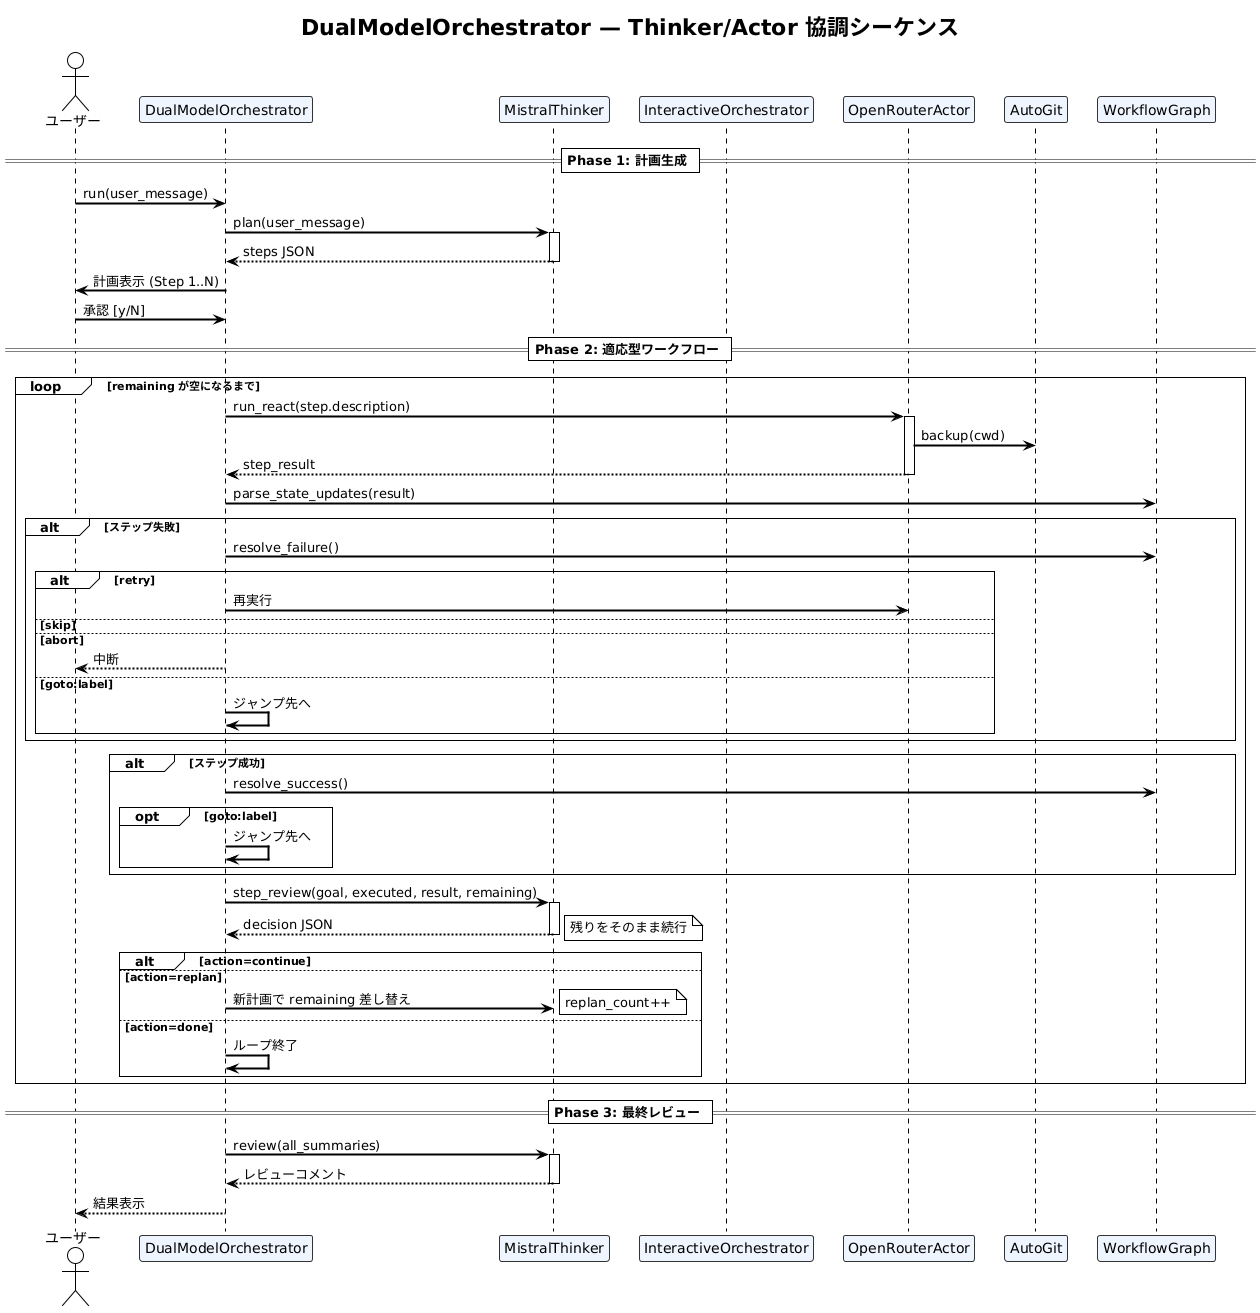

The diagram above was rendered by PlantUML. Its source (embedded in the PNG):
@startuml
!theme plain
skinparam backgroundColor #FAFAFA
skinparam SequenceArrowThickness 2
skinparam ParticipantBorderColor #333333
skinparam ParticipantBackgroundColor #EEF5FF

title DualModelOrchestrator — Thinker/Actor 協調シーケンス

actor ユーザー as U
participant "DualModelOrchestrator" as DMO
participant "MistralThinker" as MT
participant "InteractiveOrchestrator" as IO
participant "OpenRouterActor" as OA
participant "AutoGit" as AG
participant "WorkflowGraph" as WG

== Phase 1: 計画生成 ==

U -> DMO : run(user_message)
DMO -> MT : plan(user_message)
activate MT
MT --> DMO : steps JSON
deactivate MT
DMO -> U : 計画表示 (Step 1..N)
U -> DMO : 承認 [y/N]

== Phase 2: 適応型ワークフロー ==

loop remaining が空になるまで

  DMO -> OA : run_react(step.description)
  activate OA
  OA -> AG : backup(cwd)
  OA --> DMO : step_result
  deactivate OA

  DMO -> WG : parse_state_updates(result)

  alt ステップ失敗
    DMO -> WG : resolve_failure()
    alt retry
      DMO -> OA : 再実行
    else skip
      note right: 次ステップへ
    else abort
      DMO --> U : 中断
    else goto:label
      DMO -> DMO : ジャンプ先へ
    end
  end

  alt ステップ成功
    DMO -> WG : resolve_success()
    opt goto:label
      DMO -> DMO : ジャンプ先へ
    end
  end

  DMO -> MT : step_review(goal, executed, result, remaining)
  activate MT
  MT --> DMO : decision JSON
  deactivate MT

  alt action=continue
    note right: 残りをそのまま続行
  else action=replan
    DMO -> MT : 新計画で remaining 差し替え
    note right: replan_count++
  else action=done
    DMO -> DMO : ループ終了
  end

end

== Phase 3: 最終レビュー ==

DMO -> MT : review(all_summaries)
activate MT
MT --> DMO : レビューコメント
deactivate MT
DMO --> U : 結果表示
@enduml